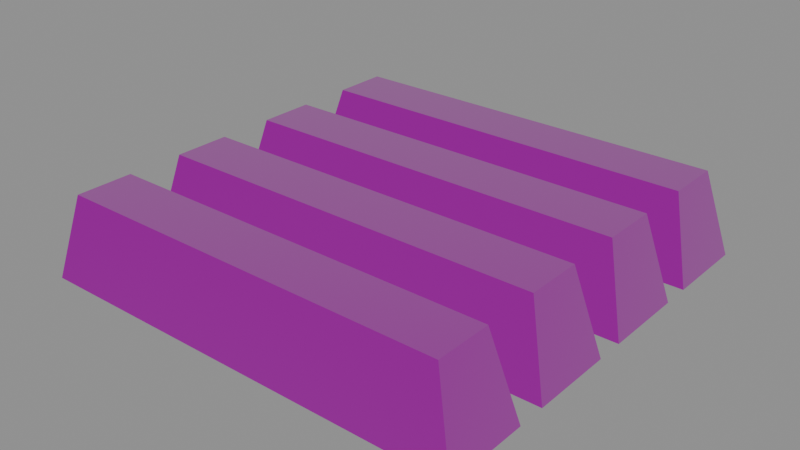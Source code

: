 # Source: StockpileGood4DeepAlloys-ReferenceStudy.blend  (saved by Blender 4.5.90; exported with 4.5.12 LTS)
import bpy
from mathutils import Matrix  # noqa: F401  (used for matrix-valued properties, if any)

bpy.ops.wm.read_factory_settings(use_empty=True)
scene = bpy.context.scene
scene.name = 'Scene'

# ---- collections
col_stockpilegood4deepalloys_referencestudy = bpy.data.collections.new('StockpileGood4DeepAlloys.ReferenceStudy'); scene.collection.children.link(col_stockpilegood4deepalloys_referencestudy)
col_stockpilegood4deepalloys_model = bpy.data.collections.new('StockpileGood4DeepAlloys.Model'); col_stockpilegood4deepalloys_referencestudy.children.link(col_stockpilegood4deepalloys_model)

# ---- images (referenced by path relative to the original .blend; pixels are not part of the script)
import os
ASSET_DIR = os.environ.get("B2B_ASSET_DIR", "")  # directory of the original .blend (textures are referenced by path, not embedded)
HERE = os.path.dirname(os.path.abspath(__file__))  # packed textures are extracted next to this script under _unpacked/

def load_image(name, relpath, width, height, colorspace="sRGB"):
    """Load a texture the original file referenced (path relative to the .blend, or extracted next to this script)."""
    p = next((c for c in (os.path.join(HERE, relpath), os.path.join(ASSET_DIR, relpath)) if relpath and os.path.exists(c)), "")
    if p:
        img = bpy.data.images.load(p, check_existing=True)
        img.name = name
    else:  # same state as the original file: an image datablock whose file is absent (Cycles renders it pink)
        img = bpy.data.images.new(name, width, height)
        img.source = "FILE"
        img.filepath = "//" + (relpath or name)
    img.colorspace_settings.name = colorspace
    return img
img_1275_beavercarryingmodels_d_png = load_image('1275-BeaverCarryingModels_D.png', '1275-BeaverCarryingModels_D.png', 1024, 1024, 'sRGB')
img_338_beavercarryingmodels_m_png = load_image('338-BeaverCarryingModels_M.png', '338-BeaverCarryingModels_M.png', 1024, 1024, 'Non-Color')
img_797_beavercarryingmodels_n_png = load_image('797-BeaverCarryingModels_N.png', '797-BeaverCarryingModels_N.png', 1024, 1024, 'Non-Color')

# ---- materials (node trees are filled in below, after node groups)
mat_beavercarryingmodels = bpy.data.materials.new('BeaverCarryingModels')
mat_beavercarryingmodels.diffuse_color = (1.0, 1.0, 1.0, 1.0)

# ---- material node trees
mat_beavercarryingmodels.use_nodes = True; mat_beavercarryingmodels.node_tree.nodes.clear()
_N = mat_beavercarryingmodels.node_tree.nodes; _L = mat_beavercarryingmodels.node_tree.links
n0 = _N.new('ShaderNodeBsdfPrincipled'); n0.name = 'Principled BSDF'; n0.location = (-200, 100)
n1 = _N.new('ShaderNodeOutputMaterial'); n1.name = 'Material Output'; n1.location = (200, 100)
n2 = _N.new('ShaderNodeTexCoord'); n2.name = 'Texture Coordinate'; n2.location = (0, 0)
n3 = _N.new('ShaderNodeTexImage'); n3.name = 'Image Texture'; n3.location = (0, 0)
n3.image = img_1275_beavercarryingmodels_d_png
n4 = _N.new('ShaderNodeMixRGB'); n4.name = 'Mix (Legacy)'; n4.location = (0, 0)
n4.blend_type = 'MULTIPLY'
n4.inputs[0].default_value = 1.0
n4.inputs[2].default_value = (1.0, 1.0, 1.0, 1.0)
n5 = _N.new('ShaderNodeTexImage'); n5.name = 'Image Texture.001'; n5.location = (0, 0)
n5.image = img_338_beavercarryingmodels_m_png
n6 = _N.new('ShaderNodeSeparateColor'); n6.name = 'Separate Color'; n6.location = (0, 0)
n7 = _N.new('ShaderNodeMath'); n7.name = 'Math'; n7.location = (0, 0)
n7.operation = 'MULTIPLY'
n7.inputs[1].default_value = 1.0
n8 = _N.new('ShaderNodeMath'); n8.name = 'Math.001'; n8.location = (0, 0)
n8.operation = 'SUBTRACT'
n8.inputs[0].default_value = 1.0
n9 = _N.new('ShaderNodeTexImage'); n9.name = 'Image Texture.002'; n9.location = (0, 0)
n9.image = img_797_beavercarryingmodels_n_png
n10 = _N.new('ShaderNodeSeparateColor'); n10.name = 'Separate Color.001'; n10.location = (0, 0)
n11 = _N.new('ShaderNodeMath'); n11.name = 'Math.002'; n11.location = (0, 0)
n11.operation = 'MULTIPLY'
n12 = _N.new('ShaderNodeCombineColor'); n12.name = 'Combine Color'; n12.location = (0, 0)
n12.inputs[2].default_value = 1.0
n13 = _N.new('ShaderNodeNormalMap'); n13.name = 'Normal Map'; n13.location = (0, 0)
_L.new(n0.outputs[0], n1.inputs[0])
_L.new(n2.outputs[2], n3.inputs[0])
_L.new(n3.outputs[0], n4.inputs[1])
_L.new(n4.outputs[0], n0.inputs[0])
_L.new(n2.outputs[2], n5.inputs[0])
_L.new(n5.outputs[0], n6.inputs[0])
_L.new(n6.outputs[0], n0.inputs[1])
_L.new(n5.outputs[1], n7.inputs[0])
_L.new(n7.outputs[0], n8.inputs[1])
_L.new(n8.outputs[0], n0.inputs[2])
_L.new(n2.outputs[2], n9.inputs[0])
_L.new(n9.outputs[0], n10.inputs[0])
_L.new(n10.outputs[0], n11.inputs[0])
_L.new(n9.outputs[1], n11.inputs[1])
_L.new(n11.outputs[0], n12.inputs[0])
_L.new(n10.outputs[1], n12.inputs[1])
_L.new(n12.outputs[0], n13.inputs[1])
_L.new(n13.outputs[0], n0.inputs[5])
n1.is_active_output = True

# ---- meshes
me_4deepalloys = bpy.data.meshes.new('4DeepAlloys')
me_4deepalloys.from_pydata([(0.39, 0.375, -0.17), (-0.39, 0.375, -0.17), (-0.39, 0.225, -0.17), (0.39, 0.225, -0.17), (0.35, 0.35, -0.02), (-0.35, 0.35, -0.02), (-0.35, 0.25, -0.02), (0.35, 0.25, -0.02), (0.39, 0.375, -0.17), (-0.39, 0.375, -0.17), (-0.39, 0.225, -0.17), (0.39, 0.225, -0.17), (0.35, 0.35, -0.02), (-0.35, 0.35, -0.02), (-0.35, 0.25, -0.02), (0.35, 0.25, -0.02), (0.39, 0.175, -0.17), (-0.39, 0.175, -0.17), (-0.39, 0.025, -0.17), (0.39, 0.025, -0.17), (0.35, 0.15, -0.02), (-0.35, 0.15, -0.02), (-0.35, 0.05, -0.02), (0.35, 0.05, -0.02), (0.39, 0.175, -0.17), (-0.39, 0.175, -0.17), (-0.39, 0.025, -0.17), (0.39, 0.025, -0.17), (0.35, 0.15, -0.02), (-0.35, 0.15, -0.02), (-0.35, 0.05, -0.02), (0.35, 0.05, -0.02), (0.39, -0.025, -0.17), (-0.39, -0.025, -0.17), (-0.39, -0.175, -0.17), (0.39, -0.175, -0.17), (0.35, -0.05, -0.02), (-0.35, -0.05, -0.02), (-0.35, -0.15, -0.02), (0.35, -0.15, -0.02), (0.39, -0.025, -0.17), (-0.39, -0.025, -0.17), (-0.39, -0.175, -0.17), (0.39, -0.175, -0.17), (0.35, -0.05, -0.02), (-0.35, -0.05, -0.02), (-0.35, -0.15, -0.02), (0.35, -0.15, -0.02), (0.39, -0.225, -0.17), (-0.39, -0.225, -0.17), (-0.39, -0.375, -0.17), (0.39, -0.375, -0.17), (0.35, -0.25, -0.02), (-0.35, -0.25, -0.02), (-0.35, -0.35, -0.02), (0.35, -0.35, -0.02), (0.39, -0.225, -0.17), (-0.39, -0.225, -0.17), (-0.39, -0.375, -0.17), (0.39, -0.375, -0.17), (0.35, -0.25, -0.02), (-0.35, -0.25, -0.02), (-0.35, -0.35, -0.02), (0.35, -0.35, -0.02)], [], [(4, 5, 6, 7), (0, 1, 5, 4), (2, 3, 7, 6), (9, 10, 14, 13), (11, 8, 12, 15), (20, 21, 22, 23), (16, 17, 21, 20), (18, 19, 23, 22), (25, 26, 30, 29), (27, 24, 28, 31), (36, 37, 38, 39), (32, 33, 37, 36), (34, 35, 39, 38), (41, 42, 46, 45), (43, 40, 44, 47), (52, 53, 54, 55), (48, 49, 53, 52), (50, 51, 55, 54), (57, 58, 62, 61), (59, 56, 60, 63)])
_uv = me_4deepalloys.uv_layers.new(name='UVMap')
_uv.uv.foreach_set('vector', [0.818, 0.6192, 0.897, 0.6192, 0.897, 0.6305, 0.818, 0.6305, 0.818, 0.5246, 0.8969, 0.5246, 0.8929, 0.54, 0.8221, 0.54, 0.818, 0.8363, 0.8969, 0.8363, 0.8929, 0.8517, 0.8221, 0.8517, 0.8461, 0.9455, 0.8836, 0.9455, 0.8773, 0.9843, 0.8523, 0.9843, 0.8193, 0.918, 0.8568, 0.918, 0.8506, 0.9568, 0.8256, 0.9568, 0.818, 0.7159, 0.8969, 0.7159, 0.8969, 0.7272, 0.818, 0.7272, 0.818, 0.832, 0.897, 0.832, 0.8929, 0.8474, 0.8221, 0.8474, 0.8181, 0.6062, 0.897, 0.6062, 0.8929, 0.6215, 0.8221, 0.6215, 0.8487, 0.9297, 0.8862, 0.9297, 0.8799, 0.9685, 0.8549, 0.9685, 0.8238, 0.9363, 0.8613, 0.9363, 0.855, 0.9751, 0.83, 0.9751, 0.8181, 0.5273, 0.897, 0.5273, 0.897, 0.5386, 0.8181, 0.5386, 0.8181, 0.571, 0.897, 0.571, 0.8929, 0.5864, 0.8221, 0.5864, 0.818, 0.6929, 0.8969, 0.6929, 0.8929, 0.7083, 0.8221, 0.7083, 0.8457, 0.9234, 0.8832, 0.9234, 0.8769, 0.9623, 0.8519, 0.9623, 0.8416, 0.9534, 0.8791, 0.9534, 0.8729, 0.9922, 0.8479, 0.9922, 0.818, 0.6407, 0.8969, 0.6407, 0.8969, 0.652, 0.818, 0.652, 0.818, 0.8192, 0.8969, 0.8192, 0.8929, 0.8346, 0.8221, 0.8346, 0.818, 0.6872, 0.897, 0.6872, 0.8929, 0.7026, 0.8221, 0.7026, 0.8227, 0.9364, 0.8602, 0.9364, 0.8539, 0.9752, 0.8289, 0.9752, 0.8288, 0.945, 0.8663, 0.945, 0.8601, 0.9839, 0.8351, 0.9839])
me_4deepalloys.materials.append(mat_beavercarryingmodels)
me_4deepalloys.update()

# ---- objects
ob_4deepalloys = bpy.data.objects.new('4DeepAlloys', me_4deepalloys)

# ---- transforms, parenting, visibility, modifiers, constraints
ob_4deepalloys.location = (-0.0, -0.0, 0.0)

# ---- collection membership
col_stockpilegood4deepalloys_model.objects.link(ob_4deepalloys)

# ---- scene / render settings (as saved in the file)
scene.frame_start = 1; scene.frame_end = 1; scene.frame_set(1)
scene.render.engine = 'BLENDER_EEVEE_NEXT'
scene.render.fps = 30
bpy.context.view_layer.update()

# ---- added for rendering (the .blend has no active camera and no usable light): camera, sun + grey world if the file has none
cam_auto = bpy.data.cameras.new('AutoCamera')
cam_auto.lens = 50.0
cam_auto.sensor_width = 36.0
cam_auto.clip_end = 1000.0
ob_auto_camera = bpy.data.objects.new('AutoCamera', cam_auto)
scene.collection.objects.link(ob_auto_camera)
ob_auto_camera.location = (1.01074, -1.21289, 0.713593)
ob_auto_camera.rotation_euler = (1.09748, -7.21219e-08, 0.694738)
scene.camera = ob_auto_camera
light_auto_sun = bpy.data.lights.new('AutoSun', 'SUN')
light_auto_sun.energy = 3.0
light_auto_sun.angle = 0.0523599
ob_auto_sun = bpy.data.objects.new('AutoSun', light_auto_sun)
scene.collection.objects.link(ob_auto_sun)
ob_auto_sun.rotation_euler = (0.872665, 0.174533, 0.523599)
if scene.world is None:
    world_auto = bpy.data.worlds.new('AutoWorld')
    world_auto.color = (0.3, 0.3, 0.3)
    scene.world = world_auto
bpy.context.view_layer.update()
